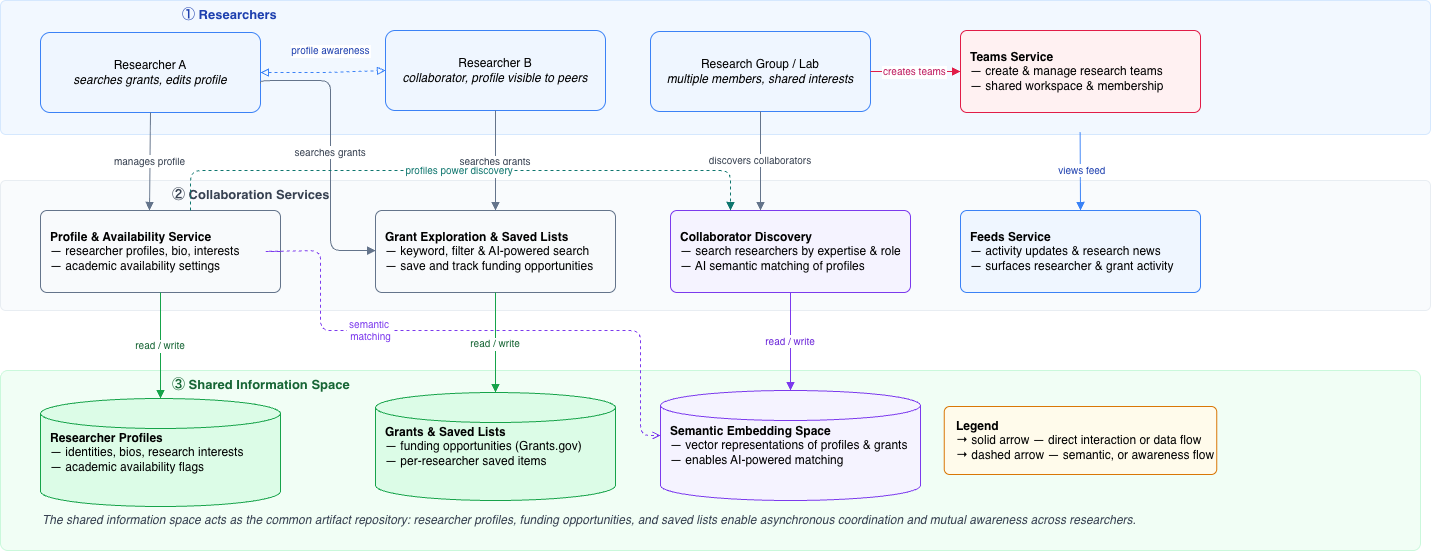

The diagram above was exported from draw.io. Its source (the exported page's mxGraphModel, read from the mxfile embedded in the PNG):
<mxGraphModel dx="1569" dy="1333" grid="1" gridSize="10" guides="1" tooltips="1" connect="1" arrows="1" fold="1" page="0" pageScale="1" pageWidth="1530" pageHeight="650" background="none" math="0" shadow="0">
  <root>
    <mxCell id="0" />
    <mxCell id="1" parent="0" />
    <mxCell id="rJ5GZMsnZ1M0Rd5Hy7IW-1" parent="1" style="rounded=1;arcSize=4;fillColor=#dbeafe;strokeColor=#93c5fd;opacity=35;fontStyle=1" value="" vertex="1">
      <mxGeometry height="134" width="1430" x="40" y="50" as="geometry" />
    </mxCell>
    <mxCell id="rJ5GZMsnZ1M0Rd5Hy7IW-2" parent="1" style="rounded=1;arcSize=4;fillColor=#f1f5f9;strokeColor=#cbd5e1;opacity=40;" value="" vertex="1">
      <mxGeometry height="130" width="1430" x="40" y="230" as="geometry" />
    </mxCell>
    <mxCell id="rJ5GZMsnZ1M0Rd5Hy7IW-3" parent="1" style="rounded=1;arcSize=4;fillColor=#dcfce7;strokeColor=#86efac;opacity=40;" value="" vertex="1">
      <mxGeometry height="180" width="1420" x="40" y="420" as="geometry" />
    </mxCell>
    <mxCell id="rJ5GZMsnZ1M0Rd5Hy7IW-4" parent="1" style="text;fillColor=none;strokeColor=none;fontSize=13;fontStyle=1;fontColor=#1e40af;align=left;" value="① Researchers" vertex="1">
      <mxGeometry height="22" width="340" x="220" y="50" as="geometry" />
    </mxCell>
    <mxCell id="rJ5GZMsnZ1M0Rd5Hy7IW-5" parent="1" style="text;fillColor=none;strokeColor=none;fontSize=13;fontStyle=1;fontColor=#374151;align=left;" value="② Collaboration Services" vertex="1">
      <mxGeometry height="22" width="280" x="210" y="230" as="geometry" />
    </mxCell>
    <mxCell id="rJ5GZMsnZ1M0Rd5Hy7IW-6" parent="1" style="text;fillColor=none;strokeColor=none;fontSize=13;fontStyle=1;fontColor=#166534;align=left;" value="③ Shared Information Space" vertex="1">
      <mxGeometry height="22" width="300" x="210" y="420" as="geometry" />
    </mxCell>
    <mxCell id="rJ5GZMsnZ1M0Rd5Hy7IW-7" parent="1" style="rounded=1;arcSize=12;strokeColor=#3b82f6;fillColor=#eff6ff;fontSize=12;html=1;whiteSpace=wrap;" value="Researcher A&lt;br&gt;&lt;i&gt;searches grants, edits profile&lt;/i&gt;" vertex="1">
      <mxGeometry height="80" width="220" x="80" y="82" as="geometry" />
    </mxCell>
    <mxCell id="rJ5GZMsnZ1M0Rd5Hy7IW-8" parent="1" style="rounded=1;arcSize=12;strokeColor=#3b82f6;fillColor=#eff6ff;fontSize=12;html=1;whiteSpace=wrap;" value="Researcher B&lt;br&gt;&lt;i&gt;collaborator, profile visible to peers&lt;/i&gt;" vertex="1">
      <mxGeometry height="80" width="220" x="425" y="80" as="geometry" />
    </mxCell>
    <mxCell id="rJ5GZMsnZ1M0Rd5Hy7IW-9" parent="1" style="rounded=1;arcSize=12;strokeColor=#3b82f6;fillColor=#eff6ff;fontSize=12;html=1;whiteSpace=wrap;" value="Research Group / Lab&lt;br&gt;&lt;i&gt;multiple members, shared interests&lt;/i&gt;" vertex="1">
      <mxGeometry height="80" width="220" x="690" y="81" as="geometry" />
    </mxCell>
    <mxCell id="rJ5GZMsnZ1M0Rd5Hy7IW-10" parent="1" style="rounded=1;arcSize=8;strokeColor=#64748b;fillColor=#f8fafc;fontSize=12;html=1;whiteSpace=wrap;align=left;spacingLeft=8;" value="&lt;b&gt;Profile &amp;amp; Availability Service&lt;/b&gt;&lt;br&gt;— researcher profiles, bio, interests&lt;br&gt;— academic availability settings" vertex="1">
      <mxGeometry height="82" width="240" x="80" y="260" as="geometry" />
    </mxCell>
    <mxCell id="rJ5GZMsnZ1M0Rd5Hy7IW-11" parent="1" style="rounded=1;arcSize=8;strokeColor=#64748b;fillColor=#f8fafc;fontSize=12;html=1;whiteSpace=wrap;align=left;spacingLeft=8;" value="&lt;b&gt;Grant Exploration &amp;amp; Saved Lists&lt;/b&gt;&lt;br&gt;— keyword, filter &amp;amp; AI-powered search&lt;br&gt;— save and track funding opportunities" vertex="1">
      <mxGeometry height="82" width="240" x="415" y="260" as="geometry" />
    </mxCell>
    <mxCell id="rJ5GZMsnZ1M0Rd5Hy7IW-12" parent="1" style="rounded=1;arcSize=8;strokeColor=#7c3aed;fillColor=#f5f3ff;fontSize=12;html=1;whiteSpace=wrap;align=left;spacingLeft=8;" value="&lt;b&gt;Collaborator Discovery&lt;/b&gt;&lt;br&gt;— search researchers by expertise &amp;amp; role&lt;br&gt;— AI semantic matching of profiles" vertex="1">
      <mxGeometry height="82" width="240" x="710" y="260" as="geometry" />
    </mxCell>
    <mxCell id="rJ5GZMsnZ1M0Rd5Hy7IW-50" parent="1" style="rounded=1;arcSize=8;strokeColor=#3b82f6;fillColor=#eff6ff;fontSize=12;html=1;whiteSpace=wrap;align=left;spacingLeft=8;" value="&lt;b&gt;Feeds Service&lt;/b&gt;&lt;br&gt;— activity updates &amp;amp; research news&lt;br&gt;— surfaces researcher &amp;amp; grant activity" vertex="1">
      <mxGeometry height="82" width="240" x="1000" y="260" as="geometry" />
    </mxCell>
    <mxCell id="rJ5GZMsnZ1M0Rd5Hy7IW-51" parent="1" style="rounded=1;arcSize=8;strokeColor=#e11d48;fillColor=#fff1f2;fontSize=12;html=1;whiteSpace=wrap;align=left;spacingLeft=8;" value="&lt;b&gt;Teams Service&lt;/b&gt;&lt;br&gt;— create &amp;amp; manage research teams&lt;br&gt;— shared workspace &amp;amp; membership" vertex="1">
      <mxGeometry height="82" width="240" x="1000" y="80" as="geometry" />
    </mxCell>
    <mxCell id="rJ5GZMsnZ1M0Rd5Hy7IW-13" parent="1" style="shape=cylinder3;whiteSpace=wrap;html=1;strokeColor=#16a34a;fillColor=#dcfce7;fontSize=12;align=left;spacingLeft=8;" value="&lt;b&gt;Researcher Profiles&lt;/b&gt;&lt;br&gt;— identities, bios, research interests&lt;br&gt;— academic availability flags" vertex="1">
      <mxGeometry height="108" width="240" x="80" y="448" as="geometry" />
    </mxCell>
    <mxCell id="rJ5GZMsnZ1M0Rd5Hy7IW-14" parent="1" style="shape=cylinder3;whiteSpace=wrap;html=1;strokeColor=#16a34a;fillColor=#dcfce7;fontSize=12;align=left;spacingLeft=8;" value="&lt;b&gt;Grants &amp;amp; Saved Lists&lt;/b&gt;&lt;br&gt;— funding opportunities (Grants.gov)&lt;br&gt;— per-researcher saved items" vertex="1">
      <mxGeometry height="108" width="240" x="415" y="442" as="geometry" />
    </mxCell>
    <mxCell id="rJ5GZMsnZ1M0Rd5Hy7IW-15" parent="1" style="shape=cylinder3;whiteSpace=wrap;html=1;strokeColor=#7c3aed;fillColor=#f5f3ff;fontSize=12;align=left;spacingLeft=8;" value="&lt;b&gt;Semantic Embedding Space&lt;/b&gt;&lt;br&gt;— vector representations of profiles &amp;amp; grants&lt;br&gt;— enables AI-powered matching" vertex="1">
      <mxGeometry height="110" width="260" x="700" y="440" as="geometry" />
    </mxCell>
    <mxCell id="rJ5GZMsnZ1M0Rd5Hy7IW-16" parent="1" style="text;fillColor=none;strokeColor=none;fontSize=12;fontStyle=2;fontColor=#374151;align=left;html=1;" value="The shared information space acts as the common artifact repository: researcher profiles, funding opportunities, and saved lists enable asynchronous coordination and mutual awareness across researchers." vertex="1">
      <mxGeometry height="44" width="900" x="80" y="556" as="geometry" />
    </mxCell>
    <mxCell id="legend" parent="1" style="rounded=1;arcSize=8;fillColor=#FFFBEB;strokeColor=#D97706;strokeWidth=1;fontSize=12;html=1;align=left;spacingLeft=10;verticalAlign=middle;" value="&lt;b&gt;Legend&lt;/b&gt;&lt;br&gt;→ solid arrow — direct interaction or data flow&lt;br&gt;→ dashed arrow — semantic, or awareness flow" vertex="1">
      <mxGeometry height="68" width="272.5" x="983.75" y="456" as="geometry" />
    </mxCell>
    <mxCell id="rJ5GZMsnZ1M0Rd5Hy7IW-23" edge="1" parent="1" source="rJ5GZMsnZ1M0Rd5Hy7IW-7" style="edgeStyle=orthogonalEdgeStyle;endArrow=block;endFill=0;startArrow=block;startFill=0;strokeColor=#3b82f6;strokeWidth=1;dashed=1;fontSize=10;fontColor=#1e40af;exitX=1;exitY=0.5;exitDx=0;exitDy=0;entryX=0;entryY=0.5;entryDx=0;entryDy=0;" target="rJ5GZMsnZ1M0Rd5Hy7IW-8" value="profile awareness">
      <mxGeometry relative="1" x="0.0157" y="10" as="geometry">
        <mxPoint x="8" y="-10" as="offset" />
      </mxGeometry>
    </mxCell>
    <mxCell id="rJ5GZMsnZ1M0Rd5Hy7IW-17" edge="1" parent="1" source="rJ5GZMsnZ1M0Rd5Hy7IW-7" style="endArrow=block;endFill=1;strokeColor=#64748b;strokeWidth=1;fontSize=10;fontColor=#374151;exitX=0.5;exitY=1;exitDx=0;exitDy=0;" value="manages profile">
      <mxGeometry relative="1" as="geometry">
        <mxPoint x="189" y="260" as="targetPoint" />
      </mxGeometry>
    </mxCell>
    <mxCell id="rJ5GZMsnZ1M0Rd5Hy7IW-42" edge="1" parent="1" source="rJ5GZMsnZ1M0Rd5Hy7IW-7" style="edgeStyle=orthogonalEdgeStyle;endArrow=block;endFill=1;strokeColor=#64748b;strokeWidth=1;fontSize=10;fontColor=#374151;exitX=1;exitY=0.638;exitDx=0;exitDy=0;exitPerimeter=0;entryX=0;entryY=0.5;entryDx=0;entryDy=0;" target="rJ5GZMsnZ1M0Rd5Hy7IW-11" value="searches grants">
      <mxGeometry relative="1" as="geometry">
        <Array as="points">
          <mxPoint x="300" y="130" />
          <mxPoint x="370" y="130" />
          <mxPoint x="370" y="300" />
        </Array>
        <mxPoint x="307.5" y="130" as="sourcePoint" />
        <mxPoint x="420" y="314" as="targetPoint" />
      </mxGeometry>
    </mxCell>
    <mxCell id="rJ5GZMsnZ1M0Rd5Hy7IW-18" edge="1" parent="1" source="rJ5GZMsnZ1M0Rd5Hy7IW-8" style="endArrow=block;endFill=1;strokeColor=#64748b;strokeWidth=1;fontSize=10;fontColor=#374151;exitX=0.5;exitY=1;exitDx=0;exitDy=0;" value="searches grants">
      <mxGeometry relative="1" as="geometry">
        <mxPoint x="535" y="260" as="targetPoint" />
      </mxGeometry>
    </mxCell>
    <mxCell id="rJ5GZMsnZ1M0Rd5Hy7IW-52" edge="1" parent="1" source="rJ5GZMsnZ1M0Rd5Hy7IW-1" style="endArrow=block;endFill=1;strokeColor=#3b82f6;strokeWidth=1;fontSize=10;fontColor=#1e40af;entryX=0.5;entryY=0;entryDx=0;entryDy=0;exitX=0.755;exitY=0.985;exitDx=0;exitDy=0;exitPerimeter=0;" target="rJ5GZMsnZ1M0Rd5Hy7IW-50" value="views feed">
      <mxGeometry relative="1" x="-0.0392" y="2" as="geometry">
        <mxPoint as="offset" />
        <mxPoint x="1120" y="200" as="sourcePoint" />
        <mxPoint x="1390.0200000000002" y="376.95000000000005" as="targetPoint" />
      </mxGeometry>
    </mxCell>
    <mxCell id="rJ5GZMsnZ1M0Rd5Hy7IW-19" edge="1" parent="1" source="rJ5GZMsnZ1M0Rd5Hy7IW-9" style="endArrow=block;endFill=1;strokeColor=#64748b;strokeWidth=1;fontSize=10;fontColor=#374151;exitX=0.5;exitY=1;exitDx=0;exitDy=0;" value="discovers collaborators">
      <mxGeometry relative="1" as="geometry">
        <mxPoint x="800" y="260" as="targetPoint" />
      </mxGeometry>
    </mxCell>
    <mxCell id="rJ5GZMsnZ1M0Rd5Hy7IW-53" edge="1" parent="1" source="rJ5GZMsnZ1M0Rd5Hy7IW-9" style="edgeStyle=orthogonalEdgeStyle;endArrow=block;endFill=1;strokeColor=#e11d48;strokeWidth=1;fontSize=10;fontColor=#be185d;exitX=1;exitY=0.5;exitDx=0;exitDy=0;entryX=0;entryY=0.5;entryDx=0;entryDy=0;" target="rJ5GZMsnZ1M0Rd5Hy7IW-51" value="creates teams">
      <mxGeometry relative="1" as="geometry" />
    </mxCell>
    <mxCell id="rJ5GZMsnZ1M0Rd5Hy7IW-20" edge="1" parent="1" source="rJ5GZMsnZ1M0Rd5Hy7IW-10" style="edgeStyle=orthogonalEdgeStyle;endArrow=block;endFill=1;strokeColor=#16a34a;strokeWidth=1;fontSize=10;fontColor=#166534;exitX=0.5;exitY=1;exitDx=0;exitDy=0;entryX=0.5;entryY=0;entryDx=0;entryDy=0;" target="rJ5GZMsnZ1M0Rd5Hy7IW-13" value="read / write">
      <mxGeometry relative="1" as="geometry" />
    </mxCell>
    <mxCell id="rJ5GZMsnZ1M0Rd5Hy7IW-21" edge="1" parent="1" source="rJ5GZMsnZ1M0Rd5Hy7IW-11" style="edgeStyle=orthogonalEdgeStyle;endArrow=block;endFill=1;strokeColor=#16a34a;strokeWidth=1;fontSize=10;fontColor=#166534;exitX=0.5;exitY=1;exitDx=0;exitDy=0;entryX=0.5;entryY=0;entryDx=0;entryDy=0;" target="rJ5GZMsnZ1M0Rd5Hy7IW-14" value="read / write">
      <mxGeometry relative="1" as="geometry" />
    </mxCell>
    <mxCell id="rJ5GZMsnZ1M0Rd5Hy7IW-22" edge="1" parent="1" source="rJ5GZMsnZ1M0Rd5Hy7IW-12" style="edgeStyle=orthogonalEdgeStyle;endArrow=block;endFill=1;strokeColor=#7c3aed;strokeWidth=1;fontSize=10;fontColor=#6d28d9;exitX=0.5;exitY=1;exitDx=0;exitDy=0;entryX=0.5;entryY=0;entryDx=0;entryDy=0;" target="rJ5GZMsnZ1M0Rd5Hy7IW-15" value="read / write">
      <mxGeometry relative="1" as="geometry" />
    </mxCell>
    <mxCell id="rJ5GZMsnZ1M0Rd5Hy7IW-25" edge="1" parent="1" style="edgeStyle=orthogonalEdgeStyle;endArrow=block;endFill=1;strokeColor=#0f766e;strokeWidth=1;dashed=1;fontSize=10;fontColor=#0f766e;entryX=0.25;entryY=0;entryDx=0;entryDy=0;" target="rJ5GZMsnZ1M0Rd5Hy7IW-12" value="profiles power discovery">
      <mxGeometry relative="1" as="geometry">
        <Array as="points">
          <mxPoint x="230" y="261" />
          <mxPoint x="230" y="220" />
          <mxPoint x="770" y="220" />
        </Array>
        <mxPoint x="230" y="260" as="sourcePoint" />
      </mxGeometry>
    </mxCell>
    <mxCell id="rJ5GZMsnZ1M0Rd5Hy7IW-24" edge="1" parent="1" source="rJ5GZMsnZ1M0Rd5Hy7IW-11" style="edgeStyle=orthogonalEdgeStyle;endArrow=open;endFill=0;strokeColor=#7c3aed;strokeWidth=1;dashed=1;fontSize=10;fontColor=#7c3aed;exitX=1;exitY=0.5;exitDx=0;exitDy=0;entryX=0;entryY=0.3;entryDx=0;entryDy=0;entryPerimeter=0;" value="AI matching">
      <mxGeometry relative="1" x="0.15" as="geometry">
        <mxPoint as="offset" />
        <Array as="points">
          <mxPoint x="680" y="303" />
          <mxPoint x="680" y="466" />
        </Array>
      </mxGeometry>
    </mxCell>
    <mxCell id="rJ5GZMsnZ1M0Rd5Hy7IW-33" edge="1" parent="1" source="rJ5GZMsnZ1M0Rd5Hy7IW-10" style="edgeStyle=orthogonalEdgeStyle;endArrow=open;endFill=0;strokeColor=#7c3aed;strokeWidth=1;dashed=1;fontSize=10;fontColor=#7c3aed;exitX=1;exitY=0.5;exitDx=0;exitDy=0;" target="rJ5GZMsnZ1M0Rd5Hy7IW-15" value="semantic&#10; matching">
      <mxGeometry relative="1" x="-0.31" as="geometry">
        <mxPoint as="offset" />
        <Array as="points">
          <mxPoint x="300" y="300" />
          <mxPoint x="360" y="300" />
          <mxPoint x="360" y="380" />
          <mxPoint x="680" y="380" />
          <mxPoint x="680" y="485" />
        </Array>
        <mxPoint x="270" y="300" as="sourcePoint" />
        <mxPoint x="680" y="500" as="targetPoint" />
      </mxGeometry>
    </mxCell>
  </root>
</mxGraphModel>